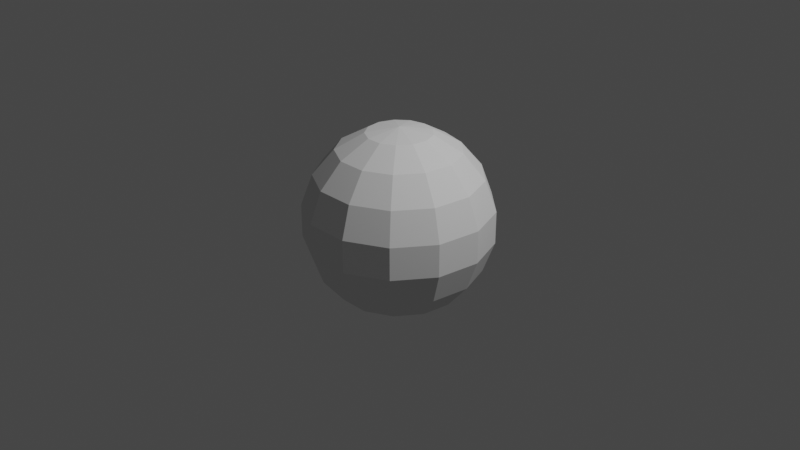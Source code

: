# Source: sphere.blend  (saved by Blender 2.91.10; exported with 4.5.12 LTS)
import bpy
from mathutils import Matrix  # noqa: F401  (used for matrix-valued properties, if any)

bpy.ops.wm.read_factory_settings(use_empty=True)
scene = bpy.context.scene
scene.name = 'Scene'

# ---- collections
col_collection = bpy.data.collections.new('Collection'); scene.collection.children.link(col_collection)

# ---- world
world_world = bpy.data.worlds.new('World'); scene.world = world_world
world_world.use_nodes = True; world_world.node_tree.nodes.clear()
_N = world_world.node_tree.nodes; _L = world_world.node_tree.links
n0 = _N.new('ShaderNodeOutputWorld'); n0.name = 'World Output'; n0.location = (300, 300)
n1 = _N.new('ShaderNodeBackground'); n1.name = 'Background'; n1.location = (10, 300)
n1.inputs[0].default_value = (0.05088, 0.05088, 0.05088, 1.0)
_L.new(n1.outputs[0], n0.inputs[0])
n0.is_active_output = True
world_world.color = (0.05088, 0.05088, 0.05088)
world_world.use_sun_shadow = False
world_world.sun_shadow_jitter_overblur = 0.0

# ---- cameras
cam_camera = bpy.data.cameras.new('Camera')
cam_camera.clip_end = 100.0
cam_camera.ortho_scale = 7.314

# ---- lights
light_light = bpy.data.lights.new('Light', 'POINT')
light_light.transmission_factor = 0.0
light_light.energy = 1000.0
light_light.shadow_soft_size = 0.1
light_light.shadow_maximum_resolution = 0.006
light_light.use_absolute_resolution = True

# ---- meshes
me_sphere = bpy.data.meshes.new('Sphere')
me_sphere.from_pydata([(0.0, 0.342, 0.9397), (0.0, 0.6428, 0.766), (0.0, 0.866, 0.5), (0.0, 0.9848, 0.1736), (0.0, 0.9848, -0.1736), (0.0, 0.342, -0.9397), (0.1589, 0.3028, 0.9397), (0.2987, 0.5692, 0.766), (0.4025, 0.7668, 0.5), (0.4577, 0.872, 0.1736), (0.4577, 0.872, -0.1736), (0.4025, 0.7668, -0.5), (0.2987, 0.5692, -0.766), (0.1589, 0.3028, -0.9397), (-1.243e-07, 6.522e-08, 1.0), (0.2815, 0.1943, 0.9397), (0.529, 0.3651, 0.766), (0.7127, 0.492, 0.5), (0.8105, 0.5594, 0.1736), (0.8105, 0.5594, -0.1736), (0.7127, 0.492, -0.5), (0.529, 0.3651, -0.766), (0.2815, 0.1943, -0.9397), (0.3395, 0.04123, 0.9397), (0.6381, 0.07748, 0.766), (0.8597, 0.1044, 0.5), (0.9776, 0.1187, 0.1736), (0.9776, 0.1187, -0.1736), (0.8597, 0.1044, -0.5), (0.6381, 0.07748, -0.766), (0.3395, 0.04123, -0.9397), (0.3198, -0.1213, 0.9397), (0.601, -0.2279, 0.766), (0.8097, -0.3071, 0.5), (0.9208, -0.3492, 0.1736), (0.9208, -0.3492, -0.1736), (0.8097, -0.3071, -0.5), (0.601, -0.2279, -0.766), (0.3198, -0.1213, -0.9397), (0.2268, -0.256, 0.9397), (0.4262, -0.4811, 0.766), (0.5743, -0.6482, 0.5), (0.653, -0.7371, 0.1736), (0.653, -0.7371, -0.1736), (0.5743, -0.6482, -0.5), (0.4262, -0.4811, -0.766), (0.2268, -0.256, -0.9397), (0.08185, -0.3321, 0.9397), (0.1538, -0.6241, 0.766), (0.2073, -0.8409, 0.5), (0.2357, -0.9562, 0.1736), (0.2357, -0.9562, -0.1736), (0.2073, -0.8409, -0.5), (0.1538, -0.6241, -0.766), (0.08185, -0.3321, -0.9397), (-0.08185, -0.3321, 0.9397), (-0.1538, -0.6241, 0.766), (-0.2073, -0.8409, 0.5), (-0.2357, -0.9562, 0.1736), (-0.2357, -0.9562, -0.1736), (-0.2073, -0.8409, -0.5), (-0.1538, -0.6241, -0.766), (-0.08185, -0.3321, -0.9397), (-0.2268, -0.256, 0.9397), (-0.4262, -0.4811, 0.766), (-0.5743, -0.6482, 0.5), (-0.653, -0.7371, 0.1736), (-0.653, -0.7371, -0.1736), (-0.5743, -0.6482, -0.5), (-0.4262, -0.4811, -0.766), (-0.2268, -0.256, -0.9397), (-0.3198, -0.1213, 0.9397), (-0.601, -0.2279, 0.766), (-0.8097, -0.3071, 0.5), (-0.9208, -0.3492, 0.1736), (-0.9208, -0.3492, -0.1736), (-0.8097, -0.3071, -0.5), (-0.601, -0.2279, -0.766), (-0.3198, -0.1213, -0.9397), (-0.3395, 0.04123, 0.9397), (-0.6381, 0.07748, 0.766), (-0.8597, 0.1044, 0.5), (-0.9776, 0.1187, 0.1736), (-0.9776, 0.1187, -0.1736), (-0.8597, 0.1044, -0.5), (-0.6381, 0.07748, -0.766), (-0.3395, 0.04123, -0.9397), (0.0, 1.51e-07, -1.0), (-0.2815, 0.1943, 0.9397), (-0.529, 0.3651, 0.766), (-0.7127, 0.492, 0.5), (-0.8105, 0.5594, 0.1736), (-0.8105, 0.5594, -0.1736), (-0.7127, 0.492, -0.5), (-0.529, 0.3651, -0.766), (-0.2815, 0.1943, -0.9397), (-0.1589, 0.3028, 0.9397), (-0.2987, 0.5692, 0.766), (-0.4025, 0.7668, 0.5), (-0.4577, 0.872, 0.1736), (-0.4577, 0.872, -0.1736), (-0.4025, 0.7668, -0.5), (-0.2987, 0.5692, -0.766), (-0.1589, 0.3028, -0.9397), (4.904e-08, 0.866, -0.5), (1.924e-08, 0.6428, -0.766)], [], [(105, 104, 11, 12), (3, 2, 8, 9), (0, 14, 6), (5, 105, 12, 13), (4, 3, 9, 10), (1, 0, 6, 7), (87, 5, 13), (104, 4, 10, 11), (2, 1, 7, 8), (10, 9, 18, 19), (7, 6, 15, 16), (87, 13, 22), (11, 10, 19, 20), (8, 7, 16, 17), (12, 11, 20, 21), (9, 8, 17, 18), (6, 14, 15), (13, 12, 21, 22), (17, 16, 24, 25), (21, 20, 28, 29), (18, 17, 25, 26), (15, 14, 23), (22, 21, 29, 30), (19, 18, 26, 27), (16, 15, 23, 24), (87, 22, 30), (20, 19, 27, 28), (23, 14, 31), (30, 29, 37, 38), (27, 26, 34, 35), (24, 23, 31, 32), (87, 30, 38), (28, 27, 35, 36), (25, 24, 32, 33), (29, 28, 36, 37), (26, 25, 33, 34), (87, 38, 46), (36, 35, 43, 44), (33, 32, 40, 41), (37, 36, 44, 45), (34, 33, 41, 42), (31, 14, 39), (38, 37, 45, 46), (35, 34, 42, 43), (32, 31, 39, 40), (45, 44, 52, 53), (42, 41, 49, 50), (39, 14, 47), (46, 45, 53, 54), (43, 42, 50, 51), (40, 39, 47, 48), (87, 46, 54), (44, 43, 51, 52), (41, 40, 48, 49), (51, 50, 58, 59), (48, 47, 55, 56), (87, 54, 62), (52, 51, 59, 60), (49, 48, 56, 57), (53, 52, 60, 61), (50, 49, 57, 58), (47, 14, 55), (54, 53, 61, 62), (57, 56, 64, 65), (61, 60, 68, 69), (58, 57, 65, 66), (55, 14, 63), (62, 61, 69, 70), (59, 58, 66, 67), (56, 55, 63, 64), (87, 62, 70), (60, 59, 67, 68), (63, 14, 71), (70, 69, 77, 78), (67, 66, 74, 75), (64, 63, 71, 72), (87, 70, 78), (68, 67, 75, 76), (65, 64, 72, 73), (69, 68, 76, 77), (66, 65, 73, 74), (76, 75, 83, 84), (73, 72, 80, 81), (77, 76, 84, 85), (74, 73, 81, 82), (71, 14, 79), (78, 77, 85, 86), (75, 74, 82, 83), (72, 71, 79, 80), (87, 78, 86), (82, 81, 90, 91), (79, 14, 88), (86, 85, 94, 95), (83, 82, 91, 92), (80, 79, 88, 89), (87, 86, 95), (84, 83, 92, 93), (81, 80, 89, 90), (85, 84, 93, 94), (89, 88, 96, 97), (87, 95, 103), (93, 92, 100, 101), (90, 89, 97, 98), (94, 93, 101, 102), (91, 90, 98, 99), (88, 14, 96), (95, 94, 102, 103), (92, 91, 99, 100), (102, 101, 104, 105), (99, 98, 2, 3), (96, 14, 0), (103, 102, 105, 5), (100, 99, 3, 4), (97, 96, 0, 1), (87, 103, 5), (101, 100, 4, 104), (98, 97, 1, 2)])
_uv = me_sphere.uv_layers.new(name='UVMap')
_uv.uv.foreach_set('vector', [0.6923, 0.2222, 0.6923, 0.3333, 0.6154, 0.3333, 0.6154, 0.2222, 0.6923, 0.5556, 0.6923, 0.6667, 0.6154, 0.6667, 0.6154, 0.5556, 0.6923, 0.8889, 0.6538, 1.0, 0.6154, 0.8889, 0.6923, 0.1111, 0.6923, 0.2222, 0.6154, 0.2222, 0.6154, 0.1111, 0.6923, 0.4444, 0.6923, 0.5556, 0.6154, 0.5556, 0.6154, 0.4444, 0.6923, 0.7778, 0.6923, 0.8889, 0.6154, 0.8889, 0.6154, 0.7778, 0.6538, 0.0, 0.6923, 0.1111, 0.6154, 0.1111, 0.6923, 0.3333, 0.6923, 0.4444, 0.6154, 0.4444, 0.6154, 0.3333, 0.6923, 0.6667, 0.6923, 0.7778, 0.6154, 0.7778, 0.6154, 0.6667, 0.6154, 0.4444, 0.6154, 0.5556, 0.5385, 0.5556, 0.5385, 0.4444, 0.6154, 0.7778, 0.6154, 0.8889, 0.5385, 0.8889, 0.5385, 0.7778, 0.5769, 0.0, 0.6154, 0.1111, 0.5385, 0.1111, 0.6154, 0.3333, 0.6154, 0.4444, 0.5385, 0.4444, 0.5385, 0.3333, 0.6154, 0.6667, 0.6154, 0.7778, 0.5385, 0.7778, 0.5385, 0.6667, 0.6154, 0.2222, 0.6154, 0.3333, 0.5385, 0.3333, 0.5385, 0.2222, 0.6154, 0.5556, 0.6154, 0.6667, 0.5385, 0.6667, 0.5385, 0.5556, 0.6154, 0.8889, 0.5769, 1.0, 0.5385, 0.8889, 0.6154, 0.1111, 0.6154, 0.2222, 0.5385, 0.2222, 0.5385, 0.1111, 0.5385, 0.6667, 0.5385, 0.7778, 0.4615, 0.7778, 0.4615, 0.6667, 0.5385, 0.2222, 0.5385, 0.3333, 0.4615, 0.3333, 0.4615, 0.2222, 0.5385, 0.5556, 0.5385, 0.6667, 0.4615, 0.6667, 0.4615, 0.5556, 0.5385, 0.8889, 0.5, 1.0, 0.4615, 0.8889, 0.5385, 0.1111, 0.5385, 0.2222, 0.4615, 0.2222, 0.4615, 0.1111, 0.5385, 0.4444, 0.5385, 0.5556, 0.4615, 0.5556, 0.4615, 0.4444, 0.5385, 0.7778, 0.5385, 0.8889, 0.4615, 0.8889, 0.4615, 0.7778, 0.5, 0.0, 0.5385, 0.1111, 0.4615, 0.1111, 0.5385, 0.3333, 0.5385, 0.4444, 0.4615, 0.4444, 0.4615, 0.3333, 0.4615, 0.8889, 0.4231, 1.0, 0.3846, 0.8889, 0.4615, 0.1111, 0.4615, 0.2222, 0.3846, 0.2222, 0.3846, 0.1111, 0.4615, 0.4444, 0.4615, 0.5556, 0.3846, 0.5556, 0.3846, 0.4444, 0.4615, 0.7778, 0.4615, 0.8889, 0.3846, 0.8889, 0.3846, 0.7778, 0.4231, 0.0, 0.4615, 0.1111, 0.3846, 0.1111, 0.4615, 0.3333, 0.4615, 0.4444, 0.3846, 0.4444, 0.3846, 0.3333, 0.4615, 0.6667, 0.4615, 0.7778, 0.3846, 0.7778, 0.3846, 0.6667, 0.4615, 0.2222, 0.4615, 0.3333, 0.3846, 0.3333, 0.3846, 0.2222, 0.4615, 0.5556, 0.4615, 0.6667, 0.3846, 0.6667, 0.3846, 0.5556, 0.3462, 0.0, 0.3846, 0.1111, 0.3077, 0.1111, 0.3846, 0.3333, 0.3846, 0.4444, 0.3077, 0.4444, 0.3077, 0.3333, 0.3846, 0.6667, 0.3846, 0.7778, 0.3077, 0.7778, 0.3077, 0.6667, 0.3846, 0.2222, 0.3846, 0.3333, 0.3077, 0.3333, 0.3077, 0.2222, 0.3846, 0.5556, 0.3846, 0.6667, 0.3077, 0.6667, 0.3077, 0.5556, 0.3846, 0.8889, 0.3462, 1.0, 0.3077, 0.8889, 0.3846, 0.1111, 0.3846, 0.2222, 0.3077, 0.2222, 0.3077, 0.1111, 0.3846, 0.4444, 0.3846, 0.5556, 0.3077, 0.5556, 0.3077, 0.4444, 0.3846, 0.7778, 0.3846, 0.8889, 0.3077, 0.8889, 0.3077, 0.7778, 0.3077, 0.2222, 0.3077, 0.3333, 0.2308, 0.3333, 0.2308, 0.2222, 0.3077, 0.5556, 0.3077, 0.6667, 0.2308, 0.6667, 0.2308, 0.5556, 0.3077, 0.8889, 0.2692, 1.0, 0.2308, 0.8889, 0.3077, 0.1111, 0.3077, 0.2222, 0.2308, 0.2222, 0.2308, 0.1111, 0.3077, 0.4444, 0.3077, 0.5556, 0.2308, 0.5556, 0.2308, 0.4444, 0.3077, 0.7778, 0.3077, 0.8889, 0.2308, 0.8889, 0.2308, 0.7778, 0.2692, 0.0, 0.3077, 0.1111, 0.2308, 0.1111, 0.3077, 0.3333, 0.3077, 0.4444, 0.2308, 0.4444, 0.2308, 0.3333, 0.3077, 0.6667, 0.3077, 0.7778, 0.2308, 0.7778, 0.2308, 0.6667, 0.2308, 0.4444, 0.2308, 0.5556, 0.1538, 0.5556, 0.1538, 0.4444, 0.2308, 0.7778, 0.2308, 0.8889, 0.1538, 0.8889, 0.1538, 0.7778, 0.1923, 0.0, 0.2308, 0.1111, 0.1538, 0.1111, 0.2308, 0.3333, 0.2308, 0.4444, 0.1538, 0.4444, 0.1538, 0.3333, 0.2308, 0.6667, 0.2308, 0.7778, 0.1538, 0.7778, 0.1538, 0.6667, 0.2308, 0.2222, 0.2308, 0.3333, 0.1538, 0.3333, 0.1538, 0.2222, 0.2308, 0.5556, 0.2308, 0.6667, 0.1538, 0.6667, 0.1538, 0.5556, 0.2308, 0.8889, 0.1923, 1.0, 0.1538, 0.8889, 0.2308, 0.1111, 0.2308, 0.2222, 0.1538, 0.2222, 0.1538, 0.1111, 0.1538, 0.6667, 0.1538, 0.7778, 0.07692, 0.7778, 0.07692, 0.6667, 0.1538, 0.2222, 0.1538, 0.3333, 0.07692, 0.3333, 0.07692, 0.2222, 0.1538, 0.5556, 0.1538, 0.6667, 0.07692, 0.6667, 0.07692, 0.5556, 0.1538, 0.8889, 0.1154, 1.0, 0.07692, 0.8889, 0.1538, 0.1111, 0.1538, 0.2222, 0.07692, 0.2222, 0.07692, 0.1111, 0.1538, 0.4444, 0.1538, 0.5556, 0.07692, 0.5556, 0.07692, 0.4444, 0.1538, 0.7778, 0.1538, 0.8889, 0.07692, 0.8889, 0.07692, 0.7778, 0.1154, 0.0, 0.1538, 0.1111, 0.07692, 0.1111, 0.1538, 0.3333, 0.1538, 0.4444, 0.07692, 0.4444, 0.07692, 0.3333, 0.07692, 0.8889, 0.03846, 1.0, 0.0, 0.8889, 0.07692, 0.1111, 0.07692, 0.2222, 2.98e-08, 0.2222, 2.98e-08, 0.1111, 0.07692, 0.4444, 0.07692, 0.5556, 2.98e-08, 0.5556, 2.98e-08, 0.4444, 0.07692, 0.7778, 0.07692, 0.8889, 0.0, 0.8889, 2.98e-08, 0.7778, 0.03846, 0.0, 0.07692, 0.1111, 2.98e-08, 0.1111, 0.07692, 0.3333, 0.07692, 0.4444, 2.98e-08, 0.4444, 2.98e-08, 0.3333, 0.07692, 0.6667, 0.07692, 0.7778, 2.98e-08, 0.7778, 2.98e-08, 0.6667, 0.07692, 0.2222, 0.07692, 0.3333, 2.98e-08, 0.3333, 2.98e-08, 0.2222, 0.07692, 0.5556, 0.07692, 0.6667, 2.98e-08, 0.6667, 2.98e-08, 0.5556, 1.0, 0.3333, 1.0, 0.4444, 0.9231, 0.4444, 0.9231, 0.3333, 1.0, 0.6667, 1.0, 0.7778, 0.9231, 0.7778, 0.9231, 0.6667, 1.0, 0.2222, 1.0, 0.3333, 0.9231, 0.3333, 0.9231, 0.2222, 1.0, 0.5556, 1.0, 0.6667, 0.9231, 0.6667, 0.9231, 0.5556, 1.0, 0.8889, 0.9615, 1.0, 0.9231, 0.8889, 1.0, 0.1111, 1.0, 0.2222, 0.9231, 0.2222, 0.9231, 0.1111, 1.0, 0.4444, 1.0, 0.5556, 0.9231, 0.5556, 0.9231, 0.4444, 1.0, 0.7778, 1.0, 0.8889, 0.9231, 0.8889, 0.9231, 0.7778, 0.9615, 0.0, 1.0, 0.1111, 0.9231, 0.1111, 0.9231, 0.5556, 0.9231, 0.6667, 0.8462, 0.6667, 0.8462, 0.5556, 0.9231, 0.8889, 0.8846, 1.0, 0.8462, 0.8889, 0.9231, 0.1111, 0.9231, 0.2222, 0.8462, 0.2222, 0.8462, 0.1111, 0.9231, 0.4444, 0.9231, 0.5556, 0.8462, 0.5556, 0.8462, 0.4444, 0.9231, 0.7778, 0.9231, 0.8889, 0.8462, 0.8889, 0.8462, 0.7778, 0.8846, 0.0, 0.9231, 0.1111, 0.8462, 0.1111, 0.9231, 0.3333, 0.9231, 0.4444, 0.8462, 0.4444, 0.8462, 0.3333, 0.9231, 0.6667, 0.9231, 0.7778, 0.8462, 0.7778, 0.8462, 0.6667, 0.9231, 0.2222, 0.9231, 0.3333, 0.8462, 0.3333, 0.8462, 0.2222, 0.8462, 0.7778, 0.8462, 0.8889, 0.7692, 0.8889, 0.7692, 0.7778, 0.8077, 0.0, 0.8462, 0.1111, 0.7692, 0.1111, 0.8462, 0.3333, 0.8462, 0.4444, 0.7692, 0.4444, 0.7692, 0.3333, 0.8462, 0.6667, 0.8462, 0.7778, 0.7692, 0.7778, 0.7692, 0.6667, 0.8462, 0.2222, 0.8462, 0.3333, 0.7692, 0.3333, 0.7692, 0.2222, 0.8462, 0.5556, 0.8462, 0.6667, 0.7692, 0.6667, 0.7692, 0.5556, 0.8462, 0.8889, 0.8077, 1.0, 0.7692, 0.8889, 0.8462, 0.1111, 0.8462, 0.2222, 0.7692, 0.2222, 0.7692, 0.1111, 0.8462, 0.4444, 0.8462, 0.5556, 0.7692, 0.5556, 0.7692, 0.4444, 0.7692, 0.2222, 0.7692, 0.3333, 0.6923, 0.3333, 0.6923, 0.2222, 0.7692, 0.5556, 0.7692, 0.6667, 0.6923, 0.6667, 0.6923, 0.5556, 0.7692, 0.8889, 0.7308, 1.0, 0.6923, 0.8889, 0.7692, 0.1111, 0.7692, 0.2222, 0.6923, 0.2222, 0.6923, 0.1111, 0.7692, 0.4444, 0.7692, 0.5556, 0.6923, 0.5556, 0.6923, 0.4444, 0.7692, 0.7778, 0.7692, 0.8889, 0.6923, 0.8889, 0.6923, 0.7778, 0.7308, 0.0, 0.7692, 0.1111, 0.6923, 0.1111, 0.7692, 0.3333, 0.7692, 0.4444, 0.6923, 0.4444, 0.6923, 0.3333, 0.7692, 0.6667, 0.7692, 0.7778, 0.6923, 0.7778, 0.6923, 0.6667])
me_sphere.use_remesh_fix_poles = True
me_sphere.use_remesh_preserve_attributes = False
me_sphere.use_mirror_vertex_groups = False
me_sphere.update()

# ---- objects
ob_light = bpy.data.objects.new('Light', light_light)
ob_camera = bpy.data.objects.new('Camera', cam_camera)
ob_sphere = bpy.data.objects.new('Sphere', me_sphere)

# ---- transforms, parenting, visibility, modifiers, constraints
ob_light.location = (4.076, 1.005, 5.904)
ob_light.rotation_euler = (0.6503, 0.05522, 1.866)
ob_light.lock_rotations_4d = False
ob_light.empty_display_type = 'ARROWS'
ob_light.color = (0.0, 0.0, 0.0, 0.0)
ob_light.lineart.crease_threshold = 0.0
ob_camera.location = (7.359, -6.926, 4.958)
ob_camera.rotation_euler = (1.109, 0.0, 0.8149)
ob_camera.lock_rotations_4d = False
ob_camera.empty_display_type = 'ARROWS'
ob_camera.color = (0.0, 0.0, 0.0, 0.0)
ob_camera.display_type = 'WIRE'
ob_camera.lineart.crease_threshold = 0.0
ob_sphere.location = (0.0, 0.0, 0.0)
ob_sphere.lineart.crease_threshold = 0.0

# ---- collection membership
col_collection.objects.link(ob_light)
col_collection.objects.link(ob_camera)
col_collection.objects.link(ob_sphere)

# ---- scene / render settings (as saved in the file)
scene.camera = ob_camera
scene.frame_start = 1; scene.frame_end = 250; scene.frame_set(1)
scene.render.engine = 'BLENDER_EEVEE_NEXT'
scene.cycles.use_denoising = False
scene.cycles.samples = 128
scene.cycles.sampling_pattern = 'TABULATED_SOBOL'
scene.cycles.use_adaptive_sampling = False
scene.cycles.use_light_tree = False
scene.view_settings.view_transform = 'Filmic'
bpy.context.view_layer.update()
